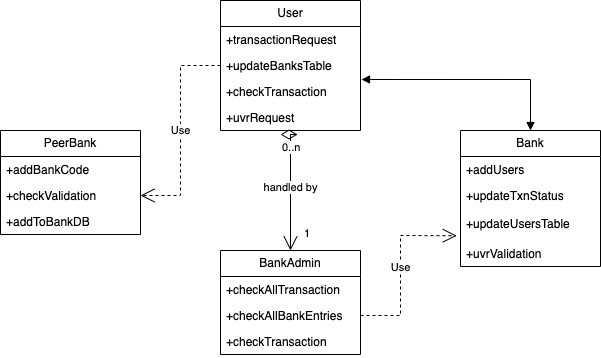

The diagram above was exported from draw.io. Its source (the exported page's mxGraphModel, read from the mxfile embedded in the PNG):
<mxGraphModel dx="1026" dy="661" grid="1" gridSize="10" guides="1" tooltips="1" connect="1" arrows="1" fold="1" page="1" pageScale="1" pageWidth="827" pageHeight="1169" math="0" shadow="0">
  <root>
    <mxCell id="0" />
    <mxCell id="1" parent="0" />
    <mxCell id="YgpHsQP-zGowDIcFF99K-1" value="User" style="swimlane;fontStyle=0;childLayout=stackLayout;horizontal=1;startSize=26;fillColor=none;horizontalStack=0;resizeParent=1;resizeParentMax=0;resizeLast=0;collapsible=1;marginBottom=0;whiteSpace=wrap;html=1;" vertex="1" parent="1">
      <mxGeometry x="330" y="70" width="140" height="130" as="geometry">
        <mxRectangle x="330" y="80" width="70" height="30" as="alternateBounds" />
      </mxGeometry>
    </mxCell>
    <mxCell id="YgpHsQP-zGowDIcFF99K-2" value="+transactionRequest" style="text;strokeColor=none;fillColor=none;align=left;verticalAlign=top;spacingLeft=4;spacingRight=4;overflow=hidden;rotatable=0;points=[[0,0.5],[1,0.5]];portConstraint=eastwest;whiteSpace=wrap;html=1;" vertex="1" parent="YgpHsQP-zGowDIcFF99K-1">
      <mxGeometry y="26" width="140" height="26" as="geometry" />
    </mxCell>
    <mxCell id="YgpHsQP-zGowDIcFF99K-24" value="+updateBanksTable" style="text;strokeColor=none;fillColor=none;align=left;verticalAlign=top;spacingLeft=4;spacingRight=4;overflow=hidden;rotatable=0;points=[[0,0.5],[1,0.5]];portConstraint=eastwest;whiteSpace=wrap;html=1;" vertex="1" parent="YgpHsQP-zGowDIcFF99K-1">
      <mxGeometry y="52" width="140" height="26" as="geometry" />
    </mxCell>
    <mxCell id="YgpHsQP-zGowDIcFF99K-3" value="+checkTransaction" style="text;strokeColor=none;fillColor=none;align=left;verticalAlign=top;spacingLeft=4;spacingRight=4;overflow=hidden;rotatable=0;points=[[0,0.5],[1,0.5]];portConstraint=eastwest;whiteSpace=wrap;html=1;" vertex="1" parent="YgpHsQP-zGowDIcFF99K-1">
      <mxGeometry y="78" width="140" height="26" as="geometry" />
    </mxCell>
    <mxCell id="YgpHsQP-zGowDIcFF99K-4" value="+uvrRequest" style="text;strokeColor=none;fillColor=none;align=left;verticalAlign=top;spacingLeft=4;spacingRight=4;overflow=hidden;rotatable=0;points=[[0,0.5],[1,0.5]];portConstraint=eastwest;whiteSpace=wrap;html=1;" vertex="1" parent="YgpHsQP-zGowDIcFF99K-1">
      <mxGeometry y="104" width="140" height="26" as="geometry" />
    </mxCell>
    <mxCell id="YgpHsQP-zGowDIcFF99K-5" value="PeerBank" style="swimlane;fontStyle=0;childLayout=stackLayout;horizontal=1;startSize=26;fillColor=none;horizontalStack=0;resizeParent=1;resizeParentMax=0;resizeLast=0;collapsible=1;marginBottom=0;whiteSpace=wrap;html=1;" vertex="1" parent="1">
      <mxGeometry x="110" y="200" width="140" height="104" as="geometry" />
    </mxCell>
    <mxCell id="YgpHsQP-zGowDIcFF99K-6" value="+addBankCode" style="text;strokeColor=none;fillColor=none;align=left;verticalAlign=top;spacingLeft=4;spacingRight=4;overflow=hidden;rotatable=0;points=[[0,0.5],[1,0.5]];portConstraint=eastwest;whiteSpace=wrap;html=1;" vertex="1" parent="YgpHsQP-zGowDIcFF99K-5">
      <mxGeometry y="26" width="140" height="26" as="geometry" />
    </mxCell>
    <mxCell id="YgpHsQP-zGowDIcFF99K-7" value="+checkValidation" style="text;strokeColor=none;fillColor=none;align=left;verticalAlign=top;spacingLeft=4;spacingRight=4;overflow=hidden;rotatable=0;points=[[0,0.5],[1,0.5]];portConstraint=eastwest;whiteSpace=wrap;html=1;" vertex="1" parent="YgpHsQP-zGowDIcFF99K-5">
      <mxGeometry y="52" width="140" height="26" as="geometry" />
    </mxCell>
    <mxCell id="YgpHsQP-zGowDIcFF99K-8" value="+addToBankDB" style="text;strokeColor=none;fillColor=none;align=left;verticalAlign=top;spacingLeft=4;spacingRight=4;overflow=hidden;rotatable=0;points=[[0,0.5],[1,0.5]];portConstraint=eastwest;whiteSpace=wrap;html=1;" vertex="1" parent="YgpHsQP-zGowDIcFF99K-5">
      <mxGeometry y="78" width="140" height="26" as="geometry" />
    </mxCell>
    <mxCell id="YgpHsQP-zGowDIcFF99K-9" value="Bank" style="swimlane;fontStyle=0;childLayout=stackLayout;horizontal=1;startSize=26;fillColor=none;horizontalStack=0;resizeParent=1;resizeParentMax=0;resizeLast=0;collapsible=1;marginBottom=0;whiteSpace=wrap;html=1;" vertex="1" parent="1">
      <mxGeometry x="570" y="200" width="140" height="136" as="geometry" />
    </mxCell>
    <mxCell id="YgpHsQP-zGowDIcFF99K-10" value="+addUsers" style="text;strokeColor=none;fillColor=none;align=left;verticalAlign=top;spacingLeft=4;spacingRight=4;overflow=hidden;rotatable=0;points=[[0,0.5],[1,0.5]];portConstraint=eastwest;whiteSpace=wrap;html=1;" vertex="1" parent="YgpHsQP-zGowDIcFF99K-9">
      <mxGeometry y="26" width="140" height="26" as="geometry" />
    </mxCell>
    <mxCell id="YgpHsQP-zGowDIcFF99K-11" value="+updateTxnStatus" style="text;strokeColor=none;fillColor=none;align=left;verticalAlign=top;spacingLeft=4;spacingRight=4;overflow=hidden;rotatable=0;points=[[0,0.5],[1,0.5]];portConstraint=eastwest;whiteSpace=wrap;html=1;" vertex="1" parent="YgpHsQP-zGowDIcFF99K-9">
      <mxGeometry y="52" width="140" height="28" as="geometry" />
    </mxCell>
    <mxCell id="YgpHsQP-zGowDIcFF99K-25" value="+updateUsersTable" style="text;strokeColor=none;fillColor=none;align=left;verticalAlign=top;spacingLeft=4;spacingRight=4;overflow=hidden;rotatable=0;points=[[0,0.5],[1,0.5]];portConstraint=eastwest;whiteSpace=wrap;html=1;" vertex="1" parent="YgpHsQP-zGowDIcFF99K-9">
      <mxGeometry y="80" width="140" height="30" as="geometry" />
    </mxCell>
    <mxCell id="YgpHsQP-zGowDIcFF99K-12" value="+uvrValidation" style="text;strokeColor=none;fillColor=none;align=left;verticalAlign=top;spacingLeft=4;spacingRight=4;overflow=hidden;rotatable=0;points=[[0,0.5],[1,0.5]];portConstraint=eastwest;whiteSpace=wrap;html=1;" vertex="1" parent="YgpHsQP-zGowDIcFF99K-9">
      <mxGeometry y="110" width="140" height="26" as="geometry" />
    </mxCell>
    <mxCell id="YgpHsQP-zGowDIcFF99K-13" value="BankAdmin" style="swimlane;fontStyle=0;childLayout=stackLayout;horizontal=1;startSize=26;fillColor=none;horizontalStack=0;resizeParent=1;resizeParentMax=0;resizeLast=0;collapsible=1;marginBottom=0;whiteSpace=wrap;html=1;" vertex="1" parent="1">
      <mxGeometry x="330" y="320" width="140" height="104" as="geometry" />
    </mxCell>
    <mxCell id="YgpHsQP-zGowDIcFF99K-14" value="+checkAllTransaction" style="text;strokeColor=none;fillColor=none;align=left;verticalAlign=top;spacingLeft=4;spacingRight=4;overflow=hidden;rotatable=0;points=[[0,0.5],[1,0.5]];portConstraint=eastwest;whiteSpace=wrap;html=1;" vertex="1" parent="YgpHsQP-zGowDIcFF99K-13">
      <mxGeometry y="26" width="140" height="26" as="geometry" />
    </mxCell>
    <mxCell id="YgpHsQP-zGowDIcFF99K-15" value="+checkAllBankEntries" style="text;strokeColor=none;fillColor=none;align=left;verticalAlign=top;spacingLeft=4;spacingRight=4;overflow=hidden;rotatable=0;points=[[0,0.5],[1,0.5]];portConstraint=eastwest;whiteSpace=wrap;html=1;" vertex="1" parent="YgpHsQP-zGowDIcFF99K-13">
      <mxGeometry y="52" width="140" height="26" as="geometry" />
    </mxCell>
    <mxCell id="YgpHsQP-zGowDIcFF99K-16" value="+checkTransaction" style="text;strokeColor=none;fillColor=none;align=left;verticalAlign=top;spacingLeft=4;spacingRight=4;overflow=hidden;rotatable=0;points=[[0,0.5],[1,0.5]];portConstraint=eastwest;whiteSpace=wrap;html=1;" vertex="1" parent="YgpHsQP-zGowDIcFF99K-13">
      <mxGeometry y="78" width="140" height="26" as="geometry" />
    </mxCell>
    <mxCell id="YgpHsQP-zGowDIcFF99K-29" value="Use" style="endArrow=open;endSize=12;dashed=1;html=1;rounded=0;exitX=1;exitY=0.5;exitDx=0;exitDy=0;entryX=-0.027;entryY=0.842;entryDx=0;entryDy=0;entryPerimeter=0;" edge="1" parent="1" source="YgpHsQP-zGowDIcFF99K-15" target="YgpHsQP-zGowDIcFF99K-25">
      <mxGeometry width="160" relative="1" as="geometry">
        <mxPoint x="330" y="340" as="sourcePoint" />
        <mxPoint x="490" y="340" as="targetPoint" />
        <Array as="points">
          <mxPoint x="510" y="385" />
          <mxPoint x="510" y="305" />
        </Array>
      </mxGeometry>
    </mxCell>
    <mxCell id="YgpHsQP-zGowDIcFF99K-30" value="" style="endArrow=block;startArrow=block;endFill=1;startFill=1;html=1;rounded=0;exitX=1.007;exitY=0.038;exitDx=0;exitDy=0;exitPerimeter=0;entryX=0.5;entryY=0;entryDx=0;entryDy=0;" edge="1" parent="1" source="YgpHsQP-zGowDIcFF99K-3" target="YgpHsQP-zGowDIcFF99K-9">
      <mxGeometry width="160" relative="1" as="geometry">
        <mxPoint x="330" y="340" as="sourcePoint" />
        <mxPoint x="490" y="340" as="targetPoint" />
        <Array as="points">
          <mxPoint x="640" y="149" />
        </Array>
      </mxGeometry>
    </mxCell>
    <mxCell id="YgpHsQP-zGowDIcFF99K-31" value="Use" style="endArrow=open;endSize=12;dashed=1;html=1;rounded=0;exitX=0;exitY=0.5;exitDx=0;exitDy=0;entryX=1;entryY=0.5;entryDx=0;entryDy=0;" edge="1" parent="1" source="YgpHsQP-zGowDIcFF99K-24" target="YgpHsQP-zGowDIcFF99K-7">
      <mxGeometry width="160" relative="1" as="geometry">
        <mxPoint x="260" y="249" as="sourcePoint" />
        <mxPoint x="352" y="180" as="targetPoint" />
        <Array as="points">
          <mxPoint x="290" y="135" />
          <mxPoint x="290" y="265" />
        </Array>
      </mxGeometry>
    </mxCell>
    <mxCell id="YgpHsQP-zGowDIcFF99K-32" value="handled by" style="endArrow=open;html=1;endSize=12;startArrow=diamondThin;startSize=14;startFill=0;edgeStyle=orthogonalEdgeStyle;rounded=0;exitX=0.429;exitY=1.154;exitDx=0;exitDy=0;exitPerimeter=0;entryX=0.5;entryY=0;entryDx=0;entryDy=0;" edge="1" parent="1" source="YgpHsQP-zGowDIcFF99K-4" target="YgpHsQP-zGowDIcFF99K-13">
      <mxGeometry relative="1" as="geometry">
        <mxPoint x="330" y="340" as="sourcePoint" />
        <mxPoint x="490" y="340" as="targetPoint" />
        <Array as="points">
          <mxPoint x="400" y="204" />
        </Array>
      </mxGeometry>
    </mxCell>
    <mxCell id="YgpHsQP-zGowDIcFF99K-33" value="0..n" style="edgeLabel;resizable=0;html=1;align=left;verticalAlign=top;" connectable="0" vertex="1" parent="YgpHsQP-zGowDIcFF99K-32">
      <mxGeometry x="-1" relative="1" as="geometry" />
    </mxCell>
    <mxCell id="YgpHsQP-zGowDIcFF99K-34" value="1" style="edgeLabel;resizable=0;html=1;align=right;verticalAlign=top;" connectable="0" vertex="1" parent="YgpHsQP-zGowDIcFF99K-32">
      <mxGeometry x="1" relative="1" as="geometry">
        <mxPoint x="20" y="-30" as="offset" />
      </mxGeometry>
    </mxCell>
  </root>
</mxGraphModel>